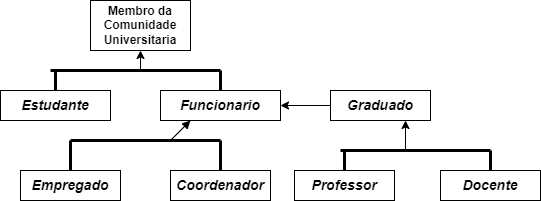

The diagram above was exported from draw.io. Its source (the exported page's mxGraphModel, read from the mxfile embedded in the PNG):
<mxGraphModel dx="782" dy="550" grid="1" gridSize="10" guides="1" tooltips="1" connect="1" arrows="1" fold="1" page="1" pageScale="1" pageWidth="827" pageHeight="1169" math="0" shadow="0">
  <root>
    <mxCell id="0" />
    <mxCell id="1" parent="0" />
    <mxCell id="59FyGhsRkKLe5taA6TqW-1" value="Membro da Comunidade Universitaria" style="whiteSpace=wrap;html=1;align=center;fontStyle=1" parent="1" vertex="1">
      <mxGeometry x="210" y="30" width="100" height="50" as="geometry" />
    </mxCell>
    <mxCell id="59FyGhsRkKLe5taA6TqW-21" value="" style="edgeStyle=orthogonalEdgeStyle;rounded=0;orthogonalLoop=1;jettySize=auto;html=1;fontSize=14;" parent="1" source="59FyGhsRkKLe5taA6TqW-3" target="59FyGhsRkKLe5taA6TqW-1" edge="1">
      <mxGeometry relative="1" as="geometry" />
    </mxCell>
    <mxCell id="59FyGhsRkKLe5taA6TqW-3" value="&lt;b&gt;&lt;i&gt;&lt;font style=&quot;font-size: 14px;&quot;&gt;Estudante&lt;/font&gt;&lt;/i&gt;&lt;/b&gt;" style="rounded=0;whiteSpace=wrap;html=1;fontSize=11;" parent="1" vertex="1">
      <mxGeometry x="120" y="120" width="110" height="30" as="geometry" />
    </mxCell>
    <mxCell id="59FyGhsRkKLe5taA6TqW-4" value="&lt;b&gt;&lt;i&gt;Funcionario&lt;/i&gt;&lt;/b&gt;" style="rounded=0;whiteSpace=wrap;html=1;fontSize=14;" parent="1" vertex="1">
      <mxGeometry x="280" y="120" width="120" height="30" as="geometry" />
    </mxCell>
    <mxCell id="59FyGhsRkKLe5taA6TqW-7" value="&lt;b&gt;&lt;i&gt;Graduado&lt;/i&gt;&lt;/b&gt;" style="whiteSpace=wrap;html=1;align=center;fontSize=14;" parent="1" vertex="1">
      <mxGeometry x="450" y="120" width="100" height="30" as="geometry" />
    </mxCell>
    <mxCell id="59FyGhsRkKLe5taA6TqW-8" value="&lt;b&gt;&lt;i&gt;Empregado&lt;/i&gt;&lt;/b&gt;" style="whiteSpace=wrap;html=1;align=center;fontSize=14;" parent="1" vertex="1">
      <mxGeometry x="140" y="200" width="100" height="30" as="geometry" />
    </mxCell>
    <mxCell id="59FyGhsRkKLe5taA6TqW-9" value="&lt;b&gt;&lt;i&gt;Coordenador&lt;/i&gt;&lt;/b&gt;" style="whiteSpace=wrap;html=1;align=center;fontSize=14;" parent="1" vertex="1">
      <mxGeometry x="290" y="200" width="100" height="30" as="geometry" />
    </mxCell>
    <mxCell id="59FyGhsRkKLe5taA6TqW-10" value="&lt;b&gt;&lt;i&gt;Professor&lt;/i&gt;&lt;/b&gt;" style="whiteSpace=wrap;html=1;align=center;fontSize=14;" parent="1" vertex="1">
      <mxGeometry x="414" y="200" width="100" height="30" as="geometry" />
    </mxCell>
    <mxCell id="59FyGhsRkKLe5taA6TqW-11" value="&lt;b&gt;&lt;i&gt;Docente&lt;/i&gt;&lt;/b&gt;" style="whiteSpace=wrap;html=1;align=center;fontSize=14;" parent="1" vertex="1">
      <mxGeometry x="560" y="200" width="100" height="30" as="geometry" />
    </mxCell>
    <mxCell id="59FyGhsRkKLe5taA6TqW-12" value="" style="edgeStyle=none;orthogonalLoop=1;jettySize=auto;html=1;rounded=0;fontSize=14;exitX=0;exitY=0.5;exitDx=0;exitDy=0;entryX=1;entryY=0.5;entryDx=0;entryDy=0;" parent="1" source="59FyGhsRkKLe5taA6TqW-7" target="59FyGhsRkKLe5taA6TqW-4" edge="1">
      <mxGeometry width="100" relative="1" as="geometry">
        <mxPoint x="180" y="240" as="sourcePoint" />
        <mxPoint x="280" y="240" as="targetPoint" />
        <Array as="points" />
      </mxGeometry>
    </mxCell>
    <mxCell id="59FyGhsRkKLe5taA6TqW-17" value="" style="endArrow=none;startArrow=none;endFill=0;startFill=0;endSize=8;html=1;verticalAlign=bottom;labelBackgroundColor=none;strokeWidth=3;rounded=0;fontSize=14;exitX=0.5;exitY=0;exitDx=0;exitDy=0;" parent="1" source="59FyGhsRkKLe5taA6TqW-3" edge="1">
      <mxGeometry width="160" relative="1" as="geometry">
        <mxPoint x="320" y="160" as="sourcePoint" />
        <mxPoint x="175" y="100" as="targetPoint" />
      </mxGeometry>
    </mxCell>
    <mxCell id="59FyGhsRkKLe5taA6TqW-18" value="" style="endArrow=none;startArrow=none;endFill=0;startFill=0;endSize=8;html=1;verticalAlign=bottom;labelBackgroundColor=none;strokeWidth=3;rounded=0;fontSize=14;" parent="1" edge="1">
      <mxGeometry width="160" relative="1" as="geometry">
        <mxPoint x="170" y="100" as="sourcePoint" />
        <mxPoint x="340" y="100" as="targetPoint" />
      </mxGeometry>
    </mxCell>
    <mxCell id="59FyGhsRkKLe5taA6TqW-20" value="" style="endArrow=none;startArrow=none;endFill=0;startFill=0;endSize=8;html=1;verticalAlign=bottom;labelBackgroundColor=none;strokeWidth=3;rounded=0;fontSize=14;entryX=0.5;entryY=0;entryDx=0;entryDy=0;" parent="1" target="59FyGhsRkKLe5taA6TqW-4" edge="1">
      <mxGeometry width="160" relative="1" as="geometry">
        <mxPoint x="340" y="100" as="sourcePoint" />
        <mxPoint x="480" y="160" as="targetPoint" />
      </mxGeometry>
    </mxCell>
    <mxCell id="59FyGhsRkKLe5taA6TqW-22" value="" style="endArrow=none;startArrow=none;endFill=0;startFill=0;endSize=8;html=1;verticalAlign=bottom;labelBackgroundColor=none;strokeWidth=3;rounded=0;fontSize=14;exitX=0.5;exitY=0;exitDx=0;exitDy=0;" parent="1" source="59FyGhsRkKLe5taA6TqW-10" edge="1">
      <mxGeometry width="160" relative="1" as="geometry">
        <mxPoint x="320" y="160" as="sourcePoint" />
        <mxPoint x="464" y="180" as="targetPoint" />
      </mxGeometry>
    </mxCell>
    <mxCell id="59FyGhsRkKLe5taA6TqW-24" value="" style="endArrow=none;startArrow=none;endFill=0;startFill=0;endSize=8;html=1;verticalAlign=bottom;labelBackgroundColor=none;strokeWidth=3;rounded=0;fontSize=14;exitX=0.5;exitY=0;exitDx=0;exitDy=0;" parent="1" source="59FyGhsRkKLe5taA6TqW-11" edge="1">
      <mxGeometry width="160" relative="1" as="geometry">
        <mxPoint x="310" y="270" as="sourcePoint" />
        <mxPoint x="610" y="180" as="targetPoint" />
      </mxGeometry>
    </mxCell>
    <mxCell id="59FyGhsRkKLe5taA6TqW-25" value="" style="endArrow=none;startArrow=none;endFill=0;startFill=0;endSize=8;verticalAlign=bottom;labelBackgroundColor=none;strokeWidth=3;rounded=0;fontSize=14;fontColor=default;html=1;" parent="1" edge="1">
      <mxGeometry width="160" relative="1" as="geometry">
        <mxPoint x="610" y="180" as="sourcePoint" />
        <mxPoint x="460" y="180" as="targetPoint" />
      </mxGeometry>
    </mxCell>
    <mxCell id="59FyGhsRkKLe5taA6TqW-33" value="" style="endArrow=none;startArrow=none;endFill=0;startFill=0;endSize=8;html=1;verticalAlign=bottom;labelBackgroundColor=none;strokeWidth=3;rounded=0;fontSize=14;fontColor=default;exitX=0.5;exitY=0;exitDx=0;exitDy=0;" parent="1" source="59FyGhsRkKLe5taA6TqW-8" edge="1">
      <mxGeometry width="160" relative="1" as="geometry">
        <mxPoint x="350" y="260" as="sourcePoint" />
        <mxPoint x="190" y="170" as="targetPoint" />
      </mxGeometry>
    </mxCell>
    <mxCell id="59FyGhsRkKLe5taA6TqW-34" value="" style="edgeStyle=none;orthogonalLoop=1;jettySize=auto;html=1;rounded=0;fontSize=14;fontColor=default;entryX=0.75;entryY=1;entryDx=0;entryDy=0;" parent="1" target="59FyGhsRkKLe5taA6TqW-7" edge="1">
      <mxGeometry width="100" relative="1" as="geometry">
        <mxPoint x="525" y="180" as="sourcePoint" />
        <mxPoint x="400" y="260" as="targetPoint" />
        <Array as="points" />
      </mxGeometry>
    </mxCell>
    <mxCell id="59FyGhsRkKLe5taA6TqW-35" value="" style="endArrow=none;startArrow=none;endFill=0;startFill=0;endSize=8;html=1;verticalAlign=bottom;labelBackgroundColor=none;strokeWidth=3;rounded=0;fontSize=14;fontColor=default;exitX=0.5;exitY=0;exitDx=0;exitDy=0;" parent="1" source="59FyGhsRkKLe5taA6TqW-9" edge="1">
      <mxGeometry width="160" relative="1" as="geometry">
        <mxPoint x="310" y="260" as="sourcePoint" />
        <mxPoint x="340" y="170" as="targetPoint" />
      </mxGeometry>
    </mxCell>
    <mxCell id="59FyGhsRkKLe5taA6TqW-36" value="" style="endArrow=none;startArrow=none;endFill=0;startFill=0;endSize=8;html=1;verticalAlign=bottom;labelBackgroundColor=none;strokeWidth=3;rounded=0;fontSize=14;fontColor=default;" parent="1" edge="1">
      <mxGeometry width="160" relative="1" as="geometry">
        <mxPoint x="190" y="170" as="sourcePoint" />
        <mxPoint x="340" y="170" as="targetPoint" />
      </mxGeometry>
    </mxCell>
    <mxCell id="59FyGhsRkKLe5taA6TqW-40" value="" style="html=1;verticalAlign=bottom;labelBackgroundColor=none;endArrow=block;endFill=1;rounded=0;fontSize=14;fontColor=default;entryX=0.25;entryY=1;entryDx=0;entryDy=0;" parent="1" target="59FyGhsRkKLe5taA6TqW-4" edge="1">
      <mxGeometry width="160" relative="1" as="geometry">
        <mxPoint x="290" y="170" as="sourcePoint" />
        <mxPoint x="470" y="260" as="targetPoint" />
      </mxGeometry>
    </mxCell>
  </root>
</mxGraphModel>